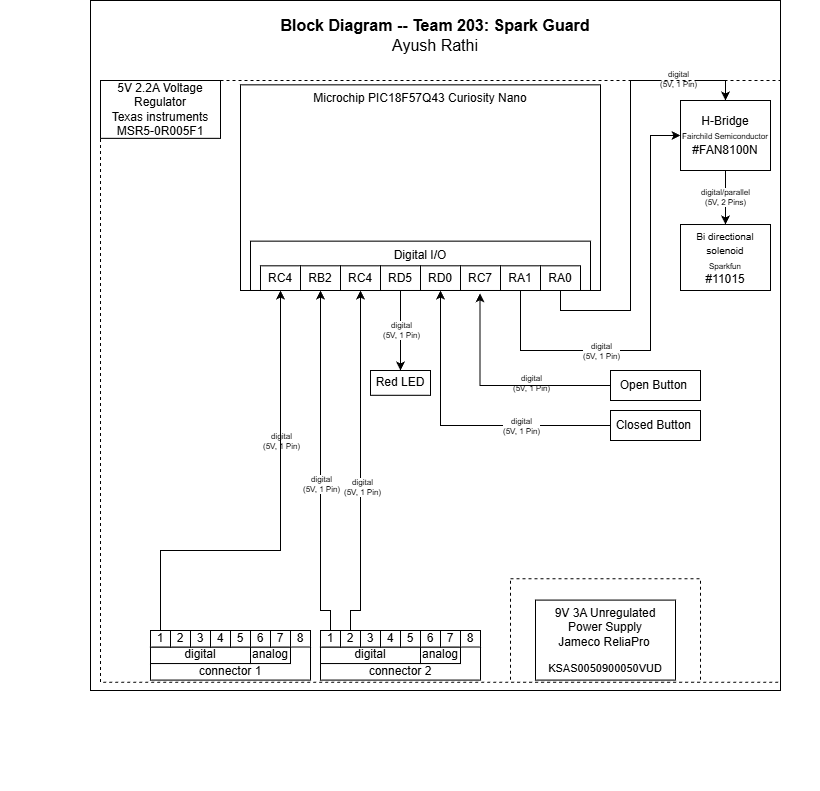

The diagram above was exported from draw.io. Its source (the exported page's mxGraphModel, read from the mxfile embedded in the PNG):
<mxGraphModel dx="1051" dy="1706" grid="1" gridSize="10" guides="1" tooltips="1" connect="1" arrows="1" fold="1" page="1" pageScale="1" pageWidth="850" pageHeight="1100" math="0" shadow="0">
  <root>
    <mxCell id="0" />
    <mxCell id="1" parent="0" />
    <mxCell id="7puogtWOjhpzJKGZJVEw-1" connectable="0" parent="1" style="group;movable=1;resizable=1;rotatable=1;deletable=1;editable=1;locked=0;connectable=1;direction=south;" value="" vertex="1">
      <mxGeometry height="780" width="820" x="780" y="-320" as="geometry" />
    </mxCell>
    <mxCell id="7puogtWOjhpzJKGZJVEw-4" parent="7puogtWOjhpzJKGZJVEw-1" style="rounded=0;whiteSpace=wrap;html=1;fillColor=none;dashed=1;" value="" vertex="1">
      <mxGeometry height="103.48" width="190" x="510" y="568.26" as="geometry" />
    </mxCell>
    <mxCell id="7puogtWOjhpzJKGZJVEw-5" parent="7puogtWOjhpzJKGZJVEw-1" style="text;html=1;strokeColor=none;fillColor=none;align=center;verticalAlign=middle;whiteSpace=wrap;rounded=0;fontSize=16;" value="&lt;div style=&quot;font-size: 16px&quot;&gt;&lt;b style=&quot;font-size: 16px&quot;&gt;Block Diagram -- Team 203: Spark Guard&lt;/b&gt;&lt;/div&gt;&lt;div style=&quot;font-size: 16px&quot;&gt;Ayush Rathi&lt;/div&gt;" vertex="1">
      <mxGeometry height="49.565217391304344" width="660" x="105" as="geometry" />
    </mxCell>
    <mxCell id="7puogtWOjhpzJKGZJVEw-46" parent="7puogtWOjhpzJKGZJVEw-1" style="rounded=0;whiteSpace=wrap;html=1;" value="&lt;div&gt;&lt;font style=&quot;font-size: 10px;&quot;&gt;Bi directional solenoid&lt;/font&gt;&lt;/div&gt;&lt;div&gt;&lt;div&gt;&lt;span style=&quot;background-color: light-dark(#ffffff, var(--ge-dark-color, #121212));&quot;&gt;&lt;font style=&quot;font-size: 8px;&quot;&gt;Sparkfun&lt;/font&gt;&lt;/span&gt;&lt;/div&gt;&lt;div&gt;&lt;span style=&quot;background-color: light-dark(#ffffff, var(--ge-dark-color, #121212));&quot;&gt;&lt;font style=&quot;&quot;&gt;#11015&lt;/font&gt;&lt;/span&gt;&lt;/div&gt;&lt;/div&gt;" vertex="1">
      <mxGeometry height="65.99" width="90" x="680" y="214.01" as="geometry" />
    </mxCell>
    <mxCell id="7puogtWOjhpzJKGZJVEw-47" parent="7puogtWOjhpzJKGZJVEw-1" style="rounded=0;whiteSpace=wrap;html=1;" value="&lt;div&gt;Red LED&lt;/div&gt;" vertex="1">
      <mxGeometry height="24.782608695652172" width="60" x="370" y="360.0013043478261" as="geometry" />
    </mxCell>
    <mxCell id="7puogtWOjhpzJKGZJVEw-54" parent="7puogtWOjhpzJKGZJVEw-1" style="rounded=0;whiteSpace=wrap;html=1;" value="&lt;p style=&quot;line-height: 120%&quot;&gt;9V 3A Unregulated Power Supply&lt;br&gt;&lt;span style=&quot;background-color: light-dark(#ffffff, var(--ge-dark-color, #121212));&quot;&gt;&lt;font style=&quot;font-size: 12px;&quot;&gt;Jameco ReliaPro&lt;/font&gt;&lt;span style=&quot;font-size: 8px; line-height: 40%;&quot;&gt;&amp;nbsp;&lt;/span&gt;&lt;/span&gt;&lt;/p&gt;&lt;p style=&quot;line-height: 120%&quot;&gt;&lt;span style=&quot;background-color: light-dark(#ffffff, var(--ge-dark-color, #121212));&quot;&gt;&lt;font style=&quot;font-size: 11px;&quot;&gt;KSAS0050900050VUD&lt;/font&gt;&lt;/span&gt;&lt;/p&gt;" vertex="1">
      <mxGeometry height="80" width="140" x="535" y="589.57" as="geometry" />
    </mxCell>
    <mxCell id="DUj8yL_Uo8-jlsc0VoFx-38" connectable="0" parent="7puogtWOjhpzJKGZJVEw-1" style="group" value="" vertex="1">
      <mxGeometry height="145" width="160" x="320" y="620.0039130434783" as="geometry" />
    </mxCell>
    <mxCell id="DUj8yL_Uo8-jlsc0VoFx-39" parent="DUj8yL_Uo8-jlsc0VoFx-38" style="rounded=0;whiteSpace=wrap;html=1;verticalAlign=bottom;" value="connector 2" vertex="1">
      <mxGeometry height="49.565217391304344" width="160" as="geometry" />
    </mxCell>
    <mxCell id="DUj8yL_Uo8-jlsc0VoFx-40" parent="DUj8yL_Uo8-jlsc0VoFx-38" style="rounded=0;whiteSpace=wrap;html=1;verticalAlign=bottom;" value="digital" vertex="1">
      <mxGeometry height="16.52173913043478" width="100" y="16.52173913043478" as="geometry" />
    </mxCell>
    <mxCell id="DUj8yL_Uo8-jlsc0VoFx-41" parent="DUj8yL_Uo8-jlsc0VoFx-38" style="rounded=0;whiteSpace=wrap;html=1;verticalAlign=bottom;" value="analog" vertex="1">
      <mxGeometry height="16.52173913043478" width="40" x="100" y="16.52173913043478" as="geometry" />
    </mxCell>
    <mxCell id="DUj8yL_Uo8-jlsc0VoFx-42" parent="DUj8yL_Uo8-jlsc0VoFx-38" style="rounded=0;whiteSpace=wrap;html=1;" value="1" vertex="1">
      <mxGeometry height="16.52173913043478" width="20" as="geometry" />
    </mxCell>
    <mxCell id="DUj8yL_Uo8-jlsc0VoFx-43" parent="DUj8yL_Uo8-jlsc0VoFx-38" style="rounded=0;whiteSpace=wrap;html=1;" value="2" vertex="1">
      <mxGeometry height="16.52173913043478" width="20" x="20" as="geometry" />
    </mxCell>
    <mxCell id="DUj8yL_Uo8-jlsc0VoFx-44" parent="DUj8yL_Uo8-jlsc0VoFx-38" style="rounded=0;whiteSpace=wrap;html=1;" value="3" vertex="1">
      <mxGeometry height="16.52173913043478" width="20" x="40" as="geometry" />
    </mxCell>
    <mxCell id="DUj8yL_Uo8-jlsc0VoFx-45" parent="DUj8yL_Uo8-jlsc0VoFx-38" style="rounded=0;whiteSpace=wrap;html=1;" value="4" vertex="1">
      <mxGeometry height="16.52173913043478" width="20" x="60" as="geometry" />
    </mxCell>
    <mxCell id="DUj8yL_Uo8-jlsc0VoFx-46" parent="DUj8yL_Uo8-jlsc0VoFx-38" style="rounded=0;whiteSpace=wrap;html=1;" value="5" vertex="1">
      <mxGeometry height="16.52173913043478" width="20" x="80" as="geometry" />
    </mxCell>
    <mxCell id="DUj8yL_Uo8-jlsc0VoFx-47" parent="DUj8yL_Uo8-jlsc0VoFx-38" style="rounded=0;whiteSpace=wrap;html=1;" value="6" vertex="1">
      <mxGeometry height="16.52173913043478" width="20" x="100" as="geometry" />
    </mxCell>
    <mxCell id="DUj8yL_Uo8-jlsc0VoFx-48" parent="DUj8yL_Uo8-jlsc0VoFx-38" style="rounded=0;whiteSpace=wrap;html=1;" value="7" vertex="1">
      <mxGeometry height="16.52173913043478" width="20" x="120" as="geometry" />
    </mxCell>
    <mxCell id="DUj8yL_Uo8-jlsc0VoFx-49" parent="DUj8yL_Uo8-jlsc0VoFx-38" style="rounded=0;whiteSpace=wrap;html=1;" value="8" vertex="1">
      <mxGeometry height="16.52173913043478" width="20" x="140" as="geometry" />
    </mxCell>
    <mxCell id="7puogtWOjhpzJKGZJVEw-29" parent="7puogtWOjhpzJKGZJVEw-1" style="rounded=0;whiteSpace=wrap;html=1;verticalAlign=top;fillColor=none;movable=1;resizable=1;rotatable=1;deletable=1;editable=1;locked=0;connectable=1;" value="Microchip PIC18F57Q43 Curiosity Nano" vertex="1">
      <mxGeometry height="205.65" width="360" x="240" y="74.35" as="geometry" />
    </mxCell>
    <mxCell id="7puogtWOjhpzJKGZJVEw-33" connectable="0" parent="7puogtWOjhpzJKGZJVEw-1" style="group" value="" vertex="1">
      <mxGeometry height="49.3670478788912" width="340" x="250" y="230.6303806438167" as="geometry" />
    </mxCell>
    <mxCell id="DUj8yL_Uo8-jlsc0VoFx-69" parent="7puogtWOjhpzJKGZJVEw-33" style="rounded=0;whiteSpace=wrap;html=1;" value="RD0" vertex="1">
      <mxGeometry height="24.677428522707903" width="40" x="170" y="24.6896193561833" as="geometry" />
    </mxCell>
    <mxCell id="DUj8yL_Uo8-jlsc0VoFx-71" parent="7puogtWOjhpzJKGZJVEw-33" style="rounded=0;whiteSpace=wrap;html=1;" value="RD5" vertex="1">
      <mxGeometry height="24.677428522707903" width="40" x="130" y="24.6896193561833" as="geometry" />
    </mxCell>
    <mxCell id="HT5OQjwmRO7ZhwrIQJTS-12" parent="7puogtWOjhpzJKGZJVEw-33" style="rounded=0;whiteSpace=wrap;html=1;" value="RC7" vertex="1">
      <mxGeometry height="24.677428522707903" width="40" x="210" y="24.6896193561833" as="geometry" />
    </mxCell>
    <mxCell id="7puogtWOjhpzJKGZJVEw-34" parent="7puogtWOjhpzJKGZJVEw-33" style="rounded=0;whiteSpace=wrap;html=1;fillColor=none;verticalAlign=top;" value="Digital I/O" vertex="1">
      <mxGeometry height="49.36" width="340" y="-0.00038064381669755676" as="geometry" />
    </mxCell>
    <mxCell id="7puogtWOjhpzJKGZJVEw-45" parent="7puogtWOjhpzJKGZJVEw-1" style="rounded=0;whiteSpace=wrap;html=1;labelBackgroundColor=none;" value="&lt;div&gt;&lt;span&gt;H-Bridge&lt;/span&gt;&lt;/div&gt;&lt;div&gt;&lt;span style=&quot;background-color: light-dark(#ffffff, var(--ge-dark-color, #121212));&quot;&gt;&lt;font style=&quot;font-size: 8px;&quot;&gt;Fairchild Semiconductor&lt;/font&gt;&lt;/span&gt;&lt;/div&gt;&lt;div&gt;&lt;span style=&quot;background-color: light-dark(#ffffff, var(--ge-dark-color, #121212));&quot;&gt;&lt;font style=&quot;font-size: 12px;&quot;&gt;#FAN8100N&lt;/font&gt;&lt;/span&gt;&lt;/div&gt;" vertex="1">
      <mxGeometry height="70" width="90" x="680" y="90" as="geometry" />
    </mxCell>
    <mxCell id="7puogtWOjhpzJKGZJVEw-44" edge="1" parent="7puogtWOjhpzJKGZJVEw-1" source="7puogtWOjhpzJKGZJVEw-45" style="edgeStyle=orthogonalEdgeStyle;rounded=0;orthogonalLoop=1;jettySize=auto;html=1;exitX=0.5;exitY=1;exitDx=0;exitDy=0;entryX=0.5;entryY=0;entryDx=0;entryDy=0;fontSize=8;" target="7puogtWOjhpzJKGZJVEw-46" value="&lt;div&gt;digital/parallel&lt;/div&gt;&lt;div&gt;(5V, 2 Pins)&lt;/div&gt;">
      <mxGeometry relative="1" as="geometry" />
    </mxCell>
    <mxCell id="DUj8yL_Uo8-jlsc0VoFx-85" edge="1" parent="7puogtWOjhpzJKGZJVEw-1" source="DUj8yL_Uo8-jlsc0VoFx-71" style="edgeStyle=orthogonalEdgeStyle;rounded=0;orthogonalLoop=1;jettySize=auto;html=1;entryX=0.5;entryY=0;entryDx=0;entryDy=0;exitX=0.5;exitY=1;exitDx=0;exitDy=0;" target="7puogtWOjhpzJKGZJVEw-47">
      <mxGeometry relative="1" as="geometry" />
    </mxCell>
    <mxCell id="4MB7ev9s4MCdeI5xKM5k-10" connectable="0" parent="DUj8yL_Uo8-jlsc0VoFx-85" style="edgeLabel;html=1;align=center;verticalAlign=middle;resizable=0;points=[];" value="&lt;div style=&quot;font-size: 8px;&quot;&gt;digital&lt;/div&gt;&lt;div style=&quot;font-size: 8px;&quot;&gt;(5V, 1 Pin)&lt;/div&gt;" vertex="1">
      <mxGeometry relative="1" x="-0.0191" y="-2" as="geometry">
        <mxPoint x="2" y="1" as="offset" />
      </mxGeometry>
    </mxCell>
    <mxCell id="DUj8yL_Uo8-jlsc0VoFx-66" parent="7puogtWOjhpzJKGZJVEw-1" style="rounded=0;whiteSpace=wrap;html=1;" value="&lt;p style=&quot;line-height: 120%&quot;&gt;5V 2.2A Voltage Regulator&lt;br&gt;&lt;span&gt;Texas instruments MSR5-0R005F1&lt;/span&gt;&lt;/p&gt;" vertex="1">
      <mxGeometry height="57.82608695652174" width="120" x="100" y="70" as="geometry" />
    </mxCell>
    <mxCell id="HT5OQjwmRO7ZhwrIQJTS-6" edge="1" parent="7puogtWOjhpzJKGZJVEw-1" source="HT5OQjwmRO7ZhwrIQJTS-127" style="edgeStyle=orthogonalEdgeStyle;rounded=0;orthogonalLoop=1;jettySize=auto;html=1;entryX=0.5;entryY=0;entryDx=0;entryDy=0;exitX=0.5;exitY=1;exitDx=0;exitDy=0;" target="7puogtWOjhpzJKGZJVEw-45">
      <mxGeometry relative="1" as="geometry" />
    </mxCell>
    <mxCell id="HT5OQjwmRO7ZhwrIQJTS-9" connectable="0" parent="HT5OQjwmRO7ZhwrIQJTS-6" style="edgeLabel;html=1;align=center;verticalAlign=middle;resizable=0;points=[];" value="&lt;div style=&quot;font-size: 8px;&quot;&gt;digital&lt;/div&gt;&lt;div style=&quot;font-size: 8px;&quot;&gt;(5V, 1 Pin)&lt;/div&gt;" vertex="1">
      <mxGeometry relative="1" x="0.6929" y="2" as="geometry">
        <mxPoint as="offset" />
      </mxGeometry>
    </mxCell>
    <mxCell id="7puogtWOjhpzJKGZJVEw-35" parent="7puogtWOjhpzJKGZJVEw-1" style="rounded=0;whiteSpace=wrap;html=1;" value="RC4" vertex="1">
      <mxGeometry height="24.677428522707903" width="40" x="260" y="255.3278091665246" as="geometry" />
    </mxCell>
    <mxCell id="HT5OQjwmRO7ZhwrIQJTS-13" edge="1" parent="7puogtWOjhpzJKGZJVEw-1" source="DUj8yL_Uo8-jlsc0VoFx-42" style="edgeStyle=orthogonalEdgeStyle;rounded=0;orthogonalLoop=1;jettySize=auto;html=1;exitX=0.5;exitY=0;exitDx=0;exitDy=0;" target="7puogtWOjhpzJKGZJVEw-36" value="">
      <mxGeometry relative="1" as="geometry">
        <Array as="points">
          <mxPoint x="330" y="600" />
          <mxPoint x="320" y="600" />
        </Array>
        <mxPoint x="1270" y="272" as="sourcePoint" />
        <mxPoint x="1318" y="-25" as="targetPoint" />
      </mxGeometry>
    </mxCell>
    <mxCell id="HT5OQjwmRO7ZhwrIQJTS-14" connectable="0" parent="HT5OQjwmRO7ZhwrIQJTS-13" style="edgeLabel;html=1;align=center;verticalAlign=middle;resizable=0;points=[];" value="&lt;div style=&quot;font-size: 8px;&quot;&gt;digital&lt;/div&gt;&lt;div style=&quot;font-size: 8px;&quot;&gt;(5V, 1 Pin)&lt;/div&gt;" vertex="1">
      <mxGeometry relative="1" x="-0.1053" as="geometry">
        <mxPoint as="offset" />
      </mxGeometry>
    </mxCell>
    <mxCell id="7puogtWOjhpzJKGZJVEw-37" parent="7puogtWOjhpzJKGZJVEw-1" style="rounded=0;whiteSpace=wrap;html=1;" value="RC4" vertex="1">
      <mxGeometry height="24.677428522707903" width="40" x="340" y="255.3278091665246" as="geometry" />
    </mxCell>
    <mxCell id="HT5OQjwmRO7ZhwrIQJTS-135" edge="1" parent="7puogtWOjhpzJKGZJVEw-1" source="HT5OQjwmRO7ZhwrIQJTS-16" style="edgeStyle=orthogonalEdgeStyle;rounded=0;orthogonalLoop=1;jettySize=auto;html=1;entryX=0;entryY=0.5;entryDx=0;entryDy=0;" target="7puogtWOjhpzJKGZJVEw-45">
      <mxGeometry relative="1" as="geometry">
        <Array as="points">
          <mxPoint x="520" y="340" />
          <mxPoint x="650" y="340" />
          <mxPoint x="650" y="125" />
        </Array>
      </mxGeometry>
    </mxCell>
    <mxCell id="HT5OQjwmRO7ZhwrIQJTS-16" parent="7puogtWOjhpzJKGZJVEw-1" style="rounded=0;whiteSpace=wrap;html=1;" value="RA1" vertex="1">
      <mxGeometry height="24.677428522707903" width="40" x="500" y="255.33" as="geometry" />
    </mxCell>
    <mxCell id="7puogtWOjhpzJKGZJVEw-36" parent="7puogtWOjhpzJKGZJVEw-1" style="rounded=0;whiteSpace=wrap;html=1;" value="&lt;div&gt;RB2&lt;/div&gt;" vertex="1">
      <mxGeometry height="24.677428522707903" width="40" x="300" y="255.3178091665246" as="geometry" />
    </mxCell>
    <mxCell id="HT5OQjwmRO7ZhwrIQJTS-127" parent="7puogtWOjhpzJKGZJVEw-1" style="rounded=0;whiteSpace=wrap;html=1;" value="RA0" vertex="1">
      <mxGeometry height="24.677428522707903" width="40" x="540" y="255.32" as="geometry" />
    </mxCell>
    <mxCell id="HT5OQjwmRO7ZhwrIQJTS-131" edge="1" parent="7puogtWOjhpzJKGZJVEw-1" source="HT5OQjwmRO7ZhwrIQJTS-129" style="edgeStyle=orthogonalEdgeStyle;rounded=0;orthogonalLoop=1;jettySize=auto;html=1;" target="DUj8yL_Uo8-jlsc0VoFx-69">
      <mxGeometry relative="1" as="geometry" />
    </mxCell>
    <mxCell id="HT5OQjwmRO7ZhwrIQJTS-129" parent="7puogtWOjhpzJKGZJVEw-1" style="rounded=0;whiteSpace=wrap;html=1;" value="&lt;div&gt;Closed Button&amp;nbsp;&lt;/div&gt;" vertex="1">
      <mxGeometry height="30" width="90" x="610" y="400" as="geometry" />
    </mxCell>
    <mxCell id="HT5OQjwmRO7ZhwrIQJTS-132" edge="1" parent="7puogtWOjhpzJKGZJVEw-1" source="DUj8yL_Uo8-jlsc0VoFx-43" style="edgeStyle=orthogonalEdgeStyle;rounded=0;orthogonalLoop=1;jettySize=auto;html=1;exitX=0.5;exitY=0;exitDx=0;exitDy=0;" target="7puogtWOjhpzJKGZJVEw-37">
      <mxGeometry relative="1" as="geometry">
        <Array as="points">
          <mxPoint x="350" y="600" />
          <mxPoint x="360" y="600" />
        </Array>
      </mxGeometry>
    </mxCell>
    <mxCell id="HT5OQjwmRO7ZhwrIQJTS-137" connectable="0" parent="HT5OQjwmRO7ZhwrIQJTS-132" style="edgeLabel;html=1;align=center;verticalAlign=middle;resizable=0;points=[];" value="&lt;div style=&quot;font-size: 8px;&quot;&gt;digital&lt;/div&gt;&lt;div style=&quot;font-size: 8px;&quot;&gt;(5V, 1 Pin)&lt;/div&gt;" vertex="1">
      <mxGeometry relative="1" x="-0.124" y="-1" as="geometry">
        <mxPoint as="offset" />
      </mxGeometry>
    </mxCell>
    <mxCell id="qAhXebyOoLsUGmW6JFsA-2" connectable="0" parent="7puogtWOjhpzJKGZJVEw-1" style="edgeLabel;html=1;align=center;verticalAlign=middle;resizable=0;points=[];" value="&lt;div style=&quot;font-size: 8px;&quot;&gt;digital&lt;/div&gt;&lt;div style=&quot;font-size: 8px;&quot;&gt;(5V, 1 Pin)&lt;/div&gt;" vertex="1">
      <mxGeometry x="600" y="340" as="geometry" />
    </mxCell>
    <mxCell id="qAhXebyOoLsUGmW6JFsA-3" connectable="0" parent="7puogtWOjhpzJKGZJVEw-1" style="edgeLabel;html=1;align=center;verticalAlign=middle;resizable=0;points=[];" value="&lt;div style=&quot;font-size: 8px;&quot;&gt;digital&lt;/div&gt;&lt;div style=&quot;font-size: 8px;&quot;&gt;(5V, 1 Pin)&lt;/div&gt;" vertex="1">
      <mxGeometry x="280" y="430" as="geometry" />
    </mxCell>
    <mxCell id="HT5OQjwmRO7ZhwrIQJTS-128" parent="7puogtWOjhpzJKGZJVEw-1" style="rounded=0;whiteSpace=wrap;html=1;" value="&lt;div&gt;Open Button&amp;nbsp;&lt;/div&gt;" vertex="1">
      <mxGeometry height="30" width="90" x="610" y="360" as="geometry" />
    </mxCell>
    <mxCell id="qAhXebyOoLsUGmW6JFsA-4" connectable="0" parent="7puogtWOjhpzJKGZJVEw-1" style="edgeLabel;html=1;align=center;verticalAlign=middle;resizable=0;points=[];" value="&lt;div style=&quot;font-size: 8px;&quot;&gt;digital&lt;/div&gt;&lt;div style=&quot;font-size: 8px;&quot;&gt;(5V, 1 Pin)&lt;/div&gt;" vertex="1">
      <mxGeometry x="530" y="372.39" as="geometry" />
    </mxCell>
    <mxCell id="qAhXebyOoLsUGmW6JFsA-5" connectable="0" parent="7puogtWOjhpzJKGZJVEw-1" style="edgeLabel;html=1;align=center;verticalAlign=middle;resizable=0;points=[];" value="&lt;div style=&quot;font-size: 8px;&quot;&gt;digital&lt;/div&gt;&lt;div style=&quot;font-size: 8px;&quot;&gt;(5V, 1 Pin)&lt;/div&gt;" vertex="1">
      <mxGeometry x="520" y="415" as="geometry" />
    </mxCell>
    <mxCell id="hB29v-6lYUYL3ZumDcda-2" edge="1" parent="7puogtWOjhpzJKGZJVEw-1" source="HT5OQjwmRO7ZhwrIQJTS-128" style="edgeStyle=orthogonalEdgeStyle;rounded=0;orthogonalLoop=1;jettySize=auto;html=1;entryX=0.675;entryY=1.058;entryDx=0;entryDy=0;entryPerimeter=0;" target="7puogtWOjhpzJKGZJVEw-34">
      <mxGeometry relative="1" as="geometry" />
    </mxCell>
    <mxCell id="DUj8yL_Uo8-jlsc0VoFx-27" parent="7puogtWOjhpzJKGZJVEw-1" style="rounded=0;whiteSpace=wrap;html=1;verticalAlign=bottom;" value="connector 1" vertex="1">
      <mxGeometry height="49.565217391304344" width="160" x="150" y="620.0039130434783" as="geometry" />
    </mxCell>
    <mxCell id="DUj8yL_Uo8-jlsc0VoFx-28" parent="7puogtWOjhpzJKGZJVEw-1" style="rounded=0;whiteSpace=wrap;html=1;verticalAlign=bottom;" value="digital" vertex="1">
      <mxGeometry height="16.52173913043478" width="100" x="150" y="636.525652173913" as="geometry" />
    </mxCell>
    <mxCell id="DUj8yL_Uo8-jlsc0VoFx-29" parent="7puogtWOjhpzJKGZJVEw-1" style="rounded=0;whiteSpace=wrap;html=1;verticalAlign=bottom;" value="analog" vertex="1">
      <mxGeometry height="16.52173913043478" width="40" x="250" y="636.525652173913" as="geometry" />
    </mxCell>
    <mxCell id="ImRqMAw8-11GR2MLTRNu-2" edge="1" parent="7puogtWOjhpzJKGZJVEw-1" source="DUj8yL_Uo8-jlsc0VoFx-30" style="edgeStyle=orthogonalEdgeStyle;rounded=0;orthogonalLoop=1;jettySize=auto;html=1;" target="7puogtWOjhpzJKGZJVEw-35">
      <mxGeometry relative="1" as="geometry">
        <Array as="points">
          <mxPoint x="160" y="540" />
          <mxPoint x="280" y="540" />
        </Array>
      </mxGeometry>
    </mxCell>
    <mxCell id="DUj8yL_Uo8-jlsc0VoFx-30" parent="7puogtWOjhpzJKGZJVEw-1" style="rounded=0;whiteSpace=wrap;html=1;" value="1" vertex="1">
      <mxGeometry height="16.52173913043478" width="20" x="150" y="620.0039130434783" as="geometry" />
    </mxCell>
    <mxCell id="DUj8yL_Uo8-jlsc0VoFx-31" parent="7puogtWOjhpzJKGZJVEw-1" style="rounded=0;whiteSpace=wrap;html=1;" value="2" vertex="1">
      <mxGeometry height="16.52173913043478" width="20" x="170" y="620.0039130434783" as="geometry" />
    </mxCell>
    <mxCell id="DUj8yL_Uo8-jlsc0VoFx-32" parent="7puogtWOjhpzJKGZJVEw-1" style="rounded=0;whiteSpace=wrap;html=1;" value="3" vertex="1">
      <mxGeometry height="16.52173913043478" width="20" x="190" y="620.0039130434783" as="geometry" />
    </mxCell>
    <mxCell id="DUj8yL_Uo8-jlsc0VoFx-33" parent="7puogtWOjhpzJKGZJVEw-1" style="rounded=0;whiteSpace=wrap;html=1;" value="4" vertex="1">
      <mxGeometry height="16.52173913043478" width="20" x="210" y="620.0039130434783" as="geometry" />
    </mxCell>
    <mxCell id="DUj8yL_Uo8-jlsc0VoFx-34" parent="7puogtWOjhpzJKGZJVEw-1" style="rounded=0;whiteSpace=wrap;html=1;" value="5" vertex="1">
      <mxGeometry height="16.52173913043478" width="20" x="230" y="620.0039130434783" as="geometry" />
    </mxCell>
    <mxCell id="DUj8yL_Uo8-jlsc0VoFx-35" parent="7puogtWOjhpzJKGZJVEw-1" style="rounded=0;whiteSpace=wrap;html=1;" value="6" vertex="1">
      <mxGeometry height="16.52173913043478" width="20" x="250" y="620.0039130434783" as="geometry" />
    </mxCell>
    <mxCell id="DUj8yL_Uo8-jlsc0VoFx-36" parent="7puogtWOjhpzJKGZJVEw-1" style="rounded=0;whiteSpace=wrap;html=1;" value="7" vertex="1">
      <mxGeometry height="16.52173913043478" width="20" x="270" y="620.0039130434783" as="geometry" />
    </mxCell>
    <mxCell id="DUj8yL_Uo8-jlsc0VoFx-37" parent="7puogtWOjhpzJKGZJVEw-1" style="rounded=0;whiteSpace=wrap;html=1;" value="8" vertex="1">
      <mxGeometry height="16.52173913043478" width="20" x="290" y="620.0039130434783" as="geometry" />
    </mxCell>
    <mxCell id="HT5OQjwmRO7ZhwrIQJTS-11" parent="7puogtWOjhpzJKGZJVEw-1" style="rounded=0;whiteSpace=wrap;html=1;fillColor=none;dashed=1;" value="" vertex="1">
      <mxGeometry height="601.74" width="680" x="100" y="70" as="geometry" />
    </mxCell>
    <mxCell id="7puogtWOjhpzJKGZJVEw-2" parent="7puogtWOjhpzJKGZJVEw-1" style="rounded=0;whiteSpace=wrap;html=1;fillColor=none;verticalAlign=top;movable=1;resizable=1;rotatable=1;deletable=1;editable=1;locked=0;connectable=1;" value="" vertex="1">
      <mxGeometry height="690" width="690" x="90" y="-10" as="geometry" />
    </mxCell>
  </root>
</mxGraphModel>